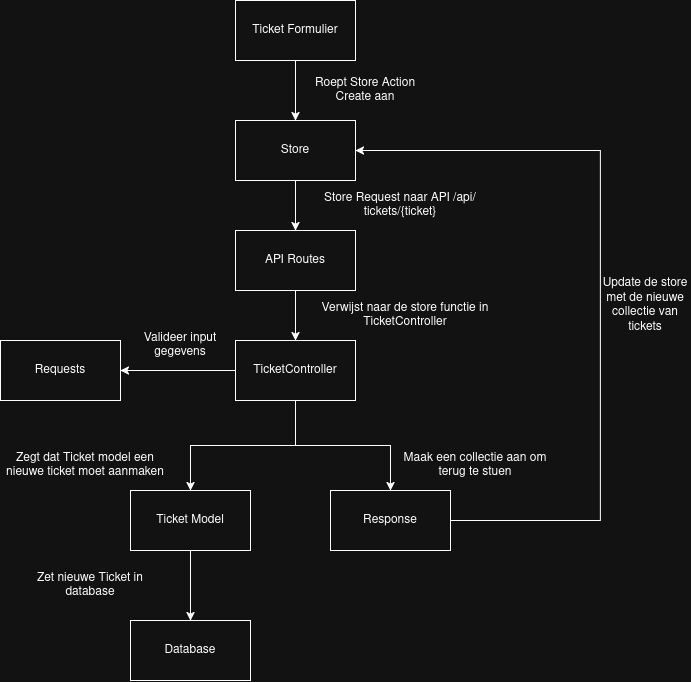

The diagram above was exported from draw.io. Its source (the exported page's mxGraphModel, read from the mxfile embedded in the PNG):
<mxGraphModel dx="1414" dy="827" grid="1" gridSize="10" guides="1" tooltips="1" connect="1" arrows="1" fold="1" page="1" pageScale="1" pageWidth="850" pageHeight="1100" math="0" shadow="0">
  <root>
    <mxCell id="0" />
    <mxCell id="1" parent="0" />
    <mxCell id="o7ov6_-iUH1JodMDARq2-4" edge="1" parent="1" source="o7ov6_-iUH1JodMDARq2-1" style="edgeStyle=orthogonalEdgeStyle;rounded=0;orthogonalLoop=1;jettySize=auto;html=1;exitX=0.5;exitY=1;exitDx=0;exitDy=0;" target="o7ov6_-iUH1JodMDARq2-2">
      <mxGeometry relative="1" as="geometry" />
    </mxCell>
    <mxCell id="o7ov6_-iUH1JodMDARq2-1" parent="1" style="rounded=0;whiteSpace=wrap;html=1;" value="&lt;div&gt;Ticket Formulier&lt;/div&gt;" vertex="1">
      <mxGeometry height="60" width="120" x="365" y="40" as="geometry" />
    </mxCell>
    <mxCell id="o7ov6_-iUH1JodMDARq2-7" edge="1" parent="1" source="o7ov6_-iUH1JodMDARq2-2" style="edgeStyle=orthogonalEdgeStyle;rounded=0;orthogonalLoop=1;jettySize=auto;html=1;entryX=0.5;entryY=0;entryDx=0;entryDy=0;" target="o7ov6_-iUH1JodMDARq2-6">
      <mxGeometry relative="1" as="geometry" />
    </mxCell>
    <mxCell id="o7ov6_-iUH1JodMDARq2-2" parent="1" style="rounded=0;whiteSpace=wrap;html=1;" value="&lt;div&gt;Store&lt;/div&gt;" vertex="1">
      <mxGeometry height="60" width="120" x="365" y="160" as="geometry" />
    </mxCell>
    <mxCell id="o7ov6_-iUH1JodMDARq2-5" parent="1" style="text;html=1;whiteSpace=wrap;strokeColor=none;fillColor=none;align=center;verticalAlign=middle;rounded=0;" value="Roept Store Action Create aan" vertex="1">
      <mxGeometry height="30" width="110" x="440" y="115" as="geometry" />
    </mxCell>
    <mxCell id="o7ov6_-iUH1JodMDARq2-10" edge="1" parent="1" source="o7ov6_-iUH1JodMDARq2-6" style="edgeStyle=orthogonalEdgeStyle;rounded=0;orthogonalLoop=1;jettySize=auto;html=1;" target="o7ov6_-iUH1JodMDARq2-9">
      <mxGeometry relative="1" as="geometry" />
    </mxCell>
    <mxCell id="o7ov6_-iUH1JodMDARq2-6" parent="1" style="rounded=0;whiteSpace=wrap;html=1;" value="API Routes" vertex="1">
      <mxGeometry height="60" width="120" x="365" y="270" as="geometry" />
    </mxCell>
    <mxCell id="o7ov6_-iUH1JodMDARq2-8" parent="1" style="text;html=1;whiteSpace=wrap;strokeColor=none;fillColor=none;align=center;verticalAlign=middle;rounded=0;" value="Store Request naar API /api/tickets/{ticket}" vertex="1">
      <mxGeometry height="30" width="180" x="440" y="230" as="geometry" />
    </mxCell>
    <mxCell id="o7ov6_-iUH1JodMDARq2-13" edge="1" parent="1" source="o7ov6_-iUH1JodMDARq2-9" style="edgeStyle=orthogonalEdgeStyle;rounded=0;orthogonalLoop=1;jettySize=auto;html=1;" target="o7ov6_-iUH1JodMDARq2-12">
      <mxGeometry relative="1" as="geometry" />
    </mxCell>
    <mxCell id="o7ov6_-iUH1JodMDARq2-16" edge="1" parent="1" source="o7ov6_-iUH1JodMDARq2-9" style="edgeStyle=orthogonalEdgeStyle;rounded=0;orthogonalLoop=1;jettySize=auto;html=1;entryX=1;entryY=0.5;entryDx=0;entryDy=0;" target="o7ov6_-iUH1JodMDARq2-15">
      <mxGeometry relative="1" as="geometry" />
    </mxCell>
    <mxCell id="o7ov6_-iUH1JodMDARq2-23" edge="1" parent="1" source="o7ov6_-iUH1JodMDARq2-9" style="edgeStyle=orthogonalEdgeStyle;rounded=0;orthogonalLoop=1;jettySize=auto;html=1;entryX=0.5;entryY=0;entryDx=0;entryDy=0;" target="o7ov6_-iUH1JodMDARq2-22">
      <mxGeometry relative="1" as="geometry" />
    </mxCell>
    <mxCell id="o7ov6_-iUH1JodMDARq2-9" parent="1" style="rounded=0;whiteSpace=wrap;html=1;" value="TicketController" vertex="1">
      <mxGeometry height="60" width="120" x="365" y="380" as="geometry" />
    </mxCell>
    <mxCell id="o7ov6_-iUH1JodMDARq2-11" parent="1" style="text;html=1;whiteSpace=wrap;strokeColor=none;fillColor=none;align=center;verticalAlign=middle;rounded=0;" value="Verwijst naar de store functie in TicketController" vertex="1">
      <mxGeometry height="30" width="190" x="440" y="340" as="geometry" />
    </mxCell>
    <mxCell id="o7ov6_-iUH1JodMDARq2-19" edge="1" parent="1" source="o7ov6_-iUH1JodMDARq2-12" style="edgeStyle=orthogonalEdgeStyle;rounded=0;orthogonalLoop=1;jettySize=auto;html=1;" target="o7ov6_-iUH1JodMDARq2-18">
      <mxGeometry relative="1" as="geometry" />
    </mxCell>
    <mxCell id="o7ov6_-iUH1JodMDARq2-12" parent="1" style="rounded=0;whiteSpace=wrap;html=1;" value="Ticket Model" vertex="1">
      <mxGeometry height="60" width="120" x="260" y="530" as="geometry" />
    </mxCell>
    <mxCell id="o7ov6_-iUH1JodMDARq2-14" parent="1" style="text;html=1;whiteSpace=wrap;strokeColor=none;fillColor=none;align=center;verticalAlign=middle;rounded=0;" value="Zegt dat Ticket model een nieuwe ticket moet aanmaken" vertex="1">
      <mxGeometry height="30" width="170" x="130" y="490" as="geometry" />
    </mxCell>
    <mxCell id="o7ov6_-iUH1JodMDARq2-15" parent="1" style="rounded=0;whiteSpace=wrap;html=1;" value="Requests" vertex="1">
      <mxGeometry height="60" width="120" x="130" y="380" as="geometry" />
    </mxCell>
    <mxCell id="o7ov6_-iUH1JodMDARq2-17" parent="1" style="text;html=1;whiteSpace=wrap;strokeColor=none;fillColor=none;align=center;verticalAlign=middle;rounded=0;" value="Valideer input gegevens" vertex="1">
      <mxGeometry height="30" width="80" x="270" y="370" as="geometry" />
    </mxCell>
    <mxCell id="o7ov6_-iUH1JodMDARq2-18" parent="1" style="rounded=0;whiteSpace=wrap;html=1;" value="Database" vertex="1">
      <mxGeometry height="60" width="120" x="260" y="660" as="geometry" />
    </mxCell>
    <mxCell id="o7ov6_-iUH1JodMDARq2-20" parent="1" style="text;html=1;whiteSpace=wrap;strokeColor=none;fillColor=none;align=center;verticalAlign=middle;rounded=0;" value="Zet nieuwe Ticket in database" vertex="1">
      <mxGeometry height="30" width="140" x="150" y="610" as="geometry" />
    </mxCell>
    <mxCell id="o7ov6_-iUH1JodMDARq2-25" edge="1" parent="1" source="o7ov6_-iUH1JodMDARq2-22" style="edgeStyle=orthogonalEdgeStyle;rounded=0;orthogonalLoop=1;jettySize=auto;html=1;entryX=1;entryY=0.5;entryDx=0;entryDy=0;exitX=1;exitY=0.5;exitDx=0;exitDy=0;" target="o7ov6_-iUH1JodMDARq2-2">
      <mxGeometry relative="1" as="geometry">
        <Array as="points">
          <mxPoint x="730" y="560" />
          <mxPoint x="730" y="190" />
        </Array>
      </mxGeometry>
    </mxCell>
    <mxCell id="o7ov6_-iUH1JodMDARq2-22" parent="1" style="rounded=0;whiteSpace=wrap;html=1;" value="Response" vertex="1">
      <mxGeometry height="60" width="120" x="460" y="530" as="geometry" />
    </mxCell>
    <mxCell id="o7ov6_-iUH1JodMDARq2-24" parent="1" style="text;html=1;whiteSpace=wrap;strokeColor=none;fillColor=none;align=center;verticalAlign=middle;rounded=0;" value="Maak een collectie aan om terug te stuen" vertex="1">
      <mxGeometry height="30" width="150" x="530" y="490" as="geometry" />
    </mxCell>
    <mxCell id="o7ov6_-iUH1JodMDARq2-26" parent="1" style="text;html=1;whiteSpace=wrap;strokeColor=none;fillColor=none;align=center;verticalAlign=middle;rounded=0;" value="Update de store met de nieuwe collectie van tickets" vertex="1">
      <mxGeometry height="30" width="90" x="730" y="330" as="geometry" />
    </mxCell>
  </root>
</mxGraphModel>